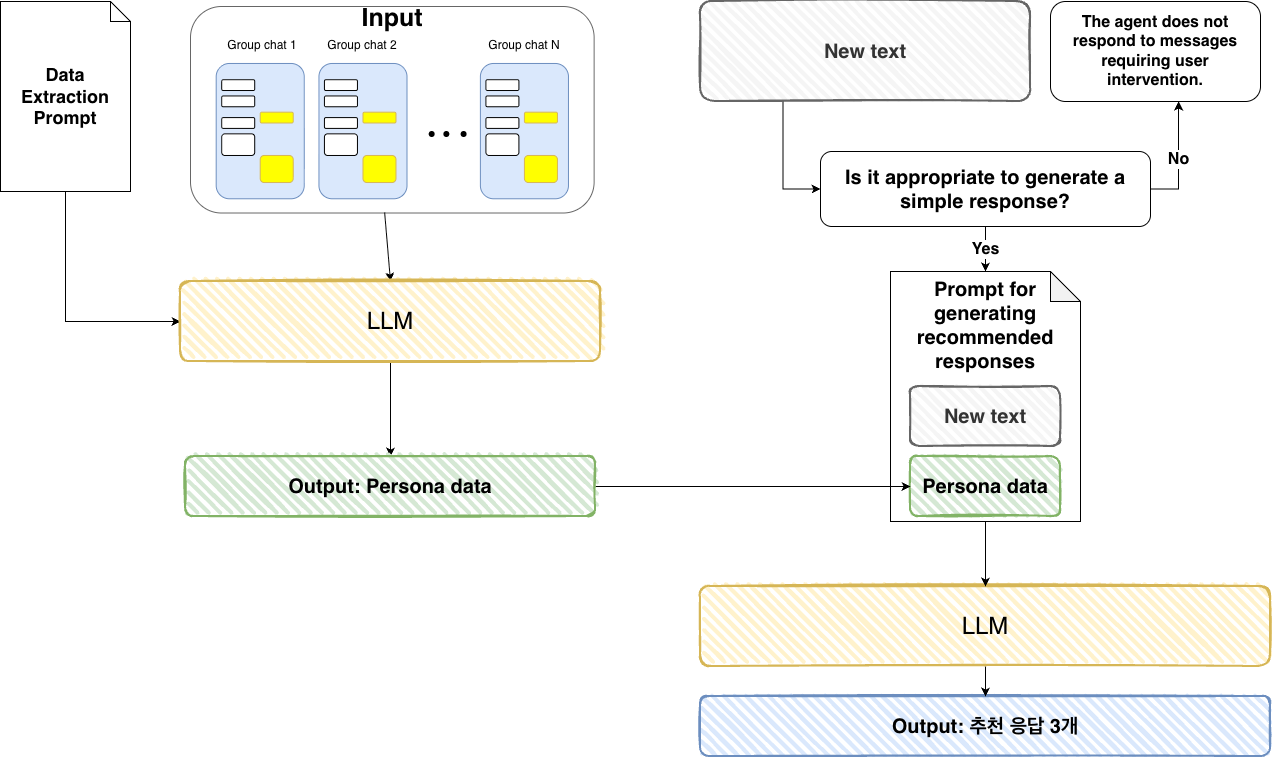

The diagram above was exported from draw.io. Its source (the exported page's mxGraphModel, read from the mxfile embedded in the PNG):
<mxGraphModel dx="2253" dy="884" grid="1" gridSize="10" guides="1" tooltips="1" connect="1" arrows="1" fold="1" page="1" pageScale="1" pageWidth="827" pageHeight="1169" math="0" shadow="0">
  <root>
    <mxCell id="0" />
    <mxCell id="1" parent="0" />
    <mxCell id="cXy_Y6ulj333IcAQMTmu-140" parent="1" style="rounded=1;whiteSpace=wrap;html=1;strokeWidth=2;fillWeight=4;hachureGap=8;hachureAngle=45;fillColor=#dae8fc;sketch=1;strokeColor=#6c8ebf;fontSize=20;align=center;" value="&lt;b&gt;Output: 추천 응답 3개&lt;/b&gt;" vertex="1">
      <mxGeometry height="60" width="570" x="40" y="750" as="geometry" />
    </mxCell>
    <mxCell id="cXy_Y6ulj333IcAQMTmu-141" edge="1" parent="1" source="cXy_Y6ulj333IcAQMTmu-142" style="edgeStyle=orthogonalEdgeStyle;rounded=0;orthogonalLoop=1;jettySize=auto;html=1;exitX=0.25;exitY=1;exitDx=0;exitDy=0;entryX=0;entryY=0.5;entryDx=0;entryDy=0;" target="cXy_Y6ulj333IcAQMTmu-144">
      <mxGeometry relative="1" as="geometry" />
    </mxCell>
    <mxCell id="cXy_Y6ulj333IcAQMTmu-142" parent="1" style="rounded=1;whiteSpace=wrap;html=1;strokeWidth=2;fillWeight=4;hachureGap=8;hachureAngle=45;sketch=1;fillColor=#f5f5f5;strokeColor=#666666;fontColor=#333333;" value="&lt;span style=&quot;font-size: 20px;&quot;&gt;&lt;b&gt;New text&lt;/b&gt;&lt;/span&gt;" vertex="1">
      <mxGeometry height="100" width="330" x="40" y="55" as="geometry" />
    </mxCell>
    <mxCell id="cXy_Y6ulj333IcAQMTmu-143" edge="1" parent="1" source="cXy_Y6ulj333IcAQMTmu-144" style="edgeStyle=orthogonalEdgeStyle;rounded=0;orthogonalLoop=1;jettySize=auto;html=1;exitX=1;exitY=0.5;exitDx=0;exitDy=0;fontSize=16;fontStyle=1;entryX=0.61;entryY=1;entryDx=0;entryDy=0;entryPerimeter=0;" target="cXy_Y6ulj333IcAQMTmu-145" value="No">
      <mxGeometry relative="1" as="geometry" />
    </mxCell>
    <mxCell id="cXy_Y6ulj333IcAQMTmu-144" parent="1" style="whiteSpace=wrap;html=1;verticalAlign=middle;fillColor=none;rounded=1;" value="&lt;span style=&quot;font-size: 20px;&quot;&gt;&lt;b&gt;Is it appropriate to generate a simple response?&lt;/b&gt;&lt;/span&gt;" vertex="1">
      <mxGeometry height="75" width="330" x="160" y="205" as="geometry" />
    </mxCell>
    <mxCell id="cXy_Y6ulj333IcAQMTmu-145" parent="1" style="whiteSpace=wrap;html=1;verticalAlign=middle;fillColor=none;rounded=1;" value="&lt;span style=&quot;font-size: 16px;&quot;&gt;&lt;b&gt;The agent does not respond to messages requiring user intervention.&lt;/b&gt;&lt;/span&gt;" vertex="1">
      <mxGeometry height="100" width="210" x="390" y="55" as="geometry" />
    </mxCell>
    <mxCell id="cXy_Y6ulj333IcAQMTmu-146" edge="1" parent="1" source="cXy_Y6ulj333IcAQMTmu-147" style="edgeStyle=orthogonalEdgeStyle;rounded=0;orthogonalLoop=1;jettySize=auto;html=1;exitX=0.5;exitY=1;exitDx=0;exitDy=0;entryX=0.5;entryY=0;entryDx=0;entryDy=0;" target="cXy_Y6ulj333IcAQMTmu-140">
      <mxGeometry relative="1" as="geometry" />
    </mxCell>
    <mxCell id="cXy_Y6ulj333IcAQMTmu-147" parent="1" style="rounded=1;whiteSpace=wrap;html=1;strokeWidth=2;fillWeight=4;hachureGap=8;hachureAngle=45;fillColor=#fff2cc;sketch=1;strokeColor=#d6b656;" value="&lt;font style=&quot;font-size: 24px;&quot;&gt;LLM&lt;/font&gt;" vertex="1">
      <mxGeometry height="80" width="570" x="40" y="640" as="geometry" />
    </mxCell>
    <mxCell id="cXy_Y6ulj333IcAQMTmu-148" connectable="0" parent="1" style="group" value="" vertex="1">
      <mxGeometry height="250" width="190" x="230" y="325" as="geometry" />
    </mxCell>
    <mxCell id="cXy_Y6ulj333IcAQMTmu-150" parent="cXy_Y6ulj333IcAQMTmu-148" style="shape=note;whiteSpace=wrap;html=1;backgroundOutline=1;darkOpacity=0.05;fillColor=none;verticalAlign=top;fontSize=20;" value="&lt;b&gt;Prompt for generating recommended responses&lt;/b&gt;" vertex="1">
      <mxGeometry height="250" width="190" as="geometry" />
    </mxCell>
    <mxCell id="cXy_Y6ulj333IcAQMTmu-149" parent="cXy_Y6ulj333IcAQMTmu-148" style="rounded=1;whiteSpace=wrap;html=1;strokeWidth=2;fillWeight=4;hachureGap=8;hachureAngle=45;fillColor=#d5e8d4;sketch=1;strokeColor=#82b366;" value="&lt;b&gt;&lt;font style=&quot;font-size: 20px;&quot;&gt;Persona data&lt;/font&gt;&lt;/b&gt;" vertex="1">
      <mxGeometry height="60" width="150" x="20" y="185" as="geometry" />
    </mxCell>
    <mxCell id="cXy_Y6ulj333IcAQMTmu-151" parent="cXy_Y6ulj333IcAQMTmu-148" style="rounded=1;whiteSpace=wrap;html=1;strokeWidth=2;fillWeight=4;hachureGap=8;hachureAngle=45;sketch=1;fillColor=#f5f5f5;strokeColor=#666666;fontColor=#333333;" value="&lt;span style=&quot;font-size: 20px;&quot;&gt;&lt;b&gt;New text&lt;/b&gt;&lt;/span&gt;" vertex="1">
      <mxGeometry height="60" width="150" x="20" y="115" as="geometry" />
    </mxCell>
    <mxCell id="cXy_Y6ulj333IcAQMTmu-152" edge="1" parent="1" source="cXy_Y6ulj333IcAQMTmu-144" style="edgeStyle=orthogonalEdgeStyle;rounded=0;orthogonalLoop=1;jettySize=auto;html=1;exitX=0.5;exitY=1;exitDx=0;exitDy=0;entryX=0.5;entryY=0;entryDx=0;entryDy=0;entryPerimeter=0;fontSize=16;" target="cXy_Y6ulj333IcAQMTmu-150" value="&lt;b&gt;Yes&lt;/b&gt;">
      <mxGeometry relative="1" as="geometry" />
    </mxCell>
    <mxCell id="cXy_Y6ulj333IcAQMTmu-153" edge="1" parent="1" source="cXy_Y6ulj333IcAQMTmu-150" style="edgeStyle=orthogonalEdgeStyle;rounded=0;orthogonalLoop=1;jettySize=auto;html=1;exitX=0.5;exitY=1;exitDx=0;exitDy=0;exitPerimeter=0;entryX=0.5;entryY=0;entryDx=0;entryDy=0;" target="cXy_Y6ulj333IcAQMTmu-147">
      <mxGeometry relative="1" as="geometry" />
    </mxCell>
    <mxCell id="cXy_Y6ulj333IcAQMTmu-157" edge="1" parent="1" source="cXy_Y6ulj333IcAQMTmu-39" style="edgeStyle=orthogonalEdgeStyle;rounded=0;orthogonalLoop=1;jettySize=auto;html=1;exitX=1;exitY=0.5;exitDx=0;exitDy=0;entryX=0;entryY=0.5;entryDx=0;entryDy=0;" target="cXy_Y6ulj333IcAQMTmu-149">
      <mxGeometry relative="1" as="geometry" />
    </mxCell>
    <mxCell id="cXy_Y6ulj333IcAQMTmu-1" edge="1" parent="1" source="cXy_Y6ulj333IcAQMTmu-38" style="edgeStyle=orthogonalEdgeStyle;rounded=0;orthogonalLoop=1;jettySize=auto;html=1;entryX=0;entryY=0.5;entryDx=0;entryDy=0;exitX=0.5;exitY=1;exitDx=0;exitDy=0;exitPerimeter=0;" target="cXy_Y6ulj333IcAQMTmu-37" value="">
      <mxGeometry relative="1" as="geometry">
        <Array as="points">
          <mxPoint x="-595" y="375" />
        </Array>
        <mxPoint x="-610" y="245" as="sourcePoint" />
        <mxPoint x="-690" y="377.67499999999995" as="targetPoint" />
      </mxGeometry>
    </mxCell>
    <mxCell id="cXy_Y6ulj333IcAQMTmu-2" connectable="0" parent="1" style="group" value="" vertex="1">
      <mxGeometry height="206.51162790697674" width="403.6363636363636" x="-469.99909090909097" y="60" as="geometry" />
    </mxCell>
    <mxCell id="cXy_Y6ulj333IcAQMTmu-34" parent="cXy_Y6ulj333IcAQMTmu-2" style="rounded=1;whiteSpace=wrap;html=1;fillColor=none;fontColor=#333333;strokeColor=#666666;" value="" vertex="1">
      <mxGeometry height="206.51162790697674" width="403.6363636363636" as="geometry" />
    </mxCell>
    <mxCell id="cXy_Y6ulj333IcAQMTmu-3" parent="cXy_Y6ulj333IcAQMTmu-2" style="text;html=1;whiteSpace=wrap;strokeColor=none;fillColor=none;align=center;verticalAlign=middle;rounded=0;" value="&lt;font style=&quot;font-size: 25px;&quot;&gt;&lt;b&gt;Input&lt;/b&gt;&lt;/font&gt;" vertex="1">
      <mxGeometry height="21.36327185244587" width="44.03305785123967" x="179.80165289256198" as="geometry" />
    </mxCell>
    <mxCell id="cXy_Y6ulj333IcAQMTmu-4" connectable="0" parent="cXy_Y6ulj333IcAQMTmu-2" style="group" value="" vertex="1">
      <mxGeometry height="135.3007217321572" width="88.06611570247934" x="25.68595041322314" y="56.968724939855655" as="geometry" />
    </mxCell>
    <mxCell id="cXy_Y6ulj333IcAQMTmu-5" parent="cXy_Y6ulj333IcAQMTmu-4" style="rounded=1;whiteSpace=wrap;html=1;fillColor=#dae8fc;strokeColor=#6c8ebf;" value="" vertex="1">
      <mxGeometry height="135.3007217321572" width="88.06611570247934" as="geometry" />
    </mxCell>
    <mxCell id="cXy_Y6ulj333IcAQMTmu-6" parent="cXy_Y6ulj333IcAQMTmu-4" style="rounded=1;whiteSpace=wrap;html=1;" value="" vertex="1">
      <mxGeometry height="10.824057738572574" width="33.02479338842976" x="5.5041322314049586" y="16.23608660785886" as="geometry" />
    </mxCell>
    <mxCell id="cXy_Y6ulj333IcAQMTmu-7" parent="cXy_Y6ulj333IcAQMTmu-4" style="rounded=1;whiteSpace=wrap;html=1;" value="" vertex="1">
      <mxGeometry height="10.824057738572574" width="33.02479338842976" x="5.5041322314049586" y="32.47217321571772" as="geometry" />
    </mxCell>
    <mxCell id="cXy_Y6ulj333IcAQMTmu-8" parent="cXy_Y6ulj333IcAQMTmu-4" style="rounded=1;whiteSpace=wrap;html=1;" value="" vertex="1">
      <mxGeometry height="21.648115477145147" width="33.02479338842976" x="5.5041322314049586" y="70.35637530072174" as="geometry" />
    </mxCell>
    <mxCell id="cXy_Y6ulj333IcAQMTmu-9" parent="cXy_Y6ulj333IcAQMTmu-4" style="rounded=1;whiteSpace=wrap;html=1;" value="" vertex="1">
      <mxGeometry height="10.824057738572574" width="33.02479338842976" x="5.5041322314049586" y="54.120288692862864" as="geometry" />
    </mxCell>
    <mxCell id="cXy_Y6ulj333IcAQMTmu-10" parent="cXy_Y6ulj333IcAQMTmu-4" style="rounded=1;whiteSpace=wrap;html=1;fillColor=#FFFF00;strokeColor=#d6b656;" value="" vertex="1">
      <mxGeometry height="10.824057738572574" width="33.02479338842976" x="44.03305785123967" y="48.70825982357658" as="geometry" />
    </mxCell>
    <mxCell id="cXy_Y6ulj333IcAQMTmu-11" parent="cXy_Y6ulj333IcAQMTmu-4" style="rounded=1;whiteSpace=wrap;html=1;fillColor=#FFFF00;strokeColor=#d6b656;" value="" vertex="1">
      <mxGeometry height="27.060144346431432" width="33.02479338842976" x="44.03305785123967" y="92.00449077786689" as="geometry" />
    </mxCell>
    <mxCell id="cXy_Y6ulj333IcAQMTmu-12" connectable="0" parent="cXy_Y6ulj333IcAQMTmu-2" style="group" value="" vertex="1">
      <mxGeometry height="135.3007217321572" width="88.06611570247934" x="128.4297520661157" y="56.968724939855655" as="geometry" />
    </mxCell>
    <mxCell id="cXy_Y6ulj333IcAQMTmu-13" parent="cXy_Y6ulj333IcAQMTmu-12" style="rounded=1;whiteSpace=wrap;html=1;fillColor=#dae8fc;strokeColor=#6c8ebf;" value="" vertex="1">
      <mxGeometry height="135.3007217321572" width="88.06611570247934" as="geometry" />
    </mxCell>
    <mxCell id="cXy_Y6ulj333IcAQMTmu-14" parent="cXy_Y6ulj333IcAQMTmu-12" style="rounded=1;whiteSpace=wrap;html=1;" value="" vertex="1">
      <mxGeometry height="10.824057738572574" width="33.02479338842976" x="5.5041322314049586" y="16.23608660785886" as="geometry" />
    </mxCell>
    <mxCell id="cXy_Y6ulj333IcAQMTmu-15" parent="cXy_Y6ulj333IcAQMTmu-12" style="rounded=1;whiteSpace=wrap;html=1;" value="" vertex="1">
      <mxGeometry height="10.824057738572574" width="33.02479338842976" x="5.5041322314049586" y="32.47217321571772" as="geometry" />
    </mxCell>
    <mxCell id="cXy_Y6ulj333IcAQMTmu-16" parent="cXy_Y6ulj333IcAQMTmu-12" style="rounded=1;whiteSpace=wrap;html=1;" value="" vertex="1">
      <mxGeometry height="21.648115477145147" width="33.02479338842976" x="5.5041322314049586" y="70.35637530072174" as="geometry" />
    </mxCell>
    <mxCell id="cXy_Y6ulj333IcAQMTmu-17" parent="cXy_Y6ulj333IcAQMTmu-12" style="rounded=1;whiteSpace=wrap;html=1;" value="" vertex="1">
      <mxGeometry height="10.824057738572574" width="33.02479338842976" x="5.5041322314049586" y="54.120288692862864" as="geometry" />
    </mxCell>
    <mxCell id="cXy_Y6ulj333IcAQMTmu-18" parent="cXy_Y6ulj333IcAQMTmu-12" style="rounded=1;whiteSpace=wrap;html=1;fillColor=#FFFF00;strokeColor=#d6b656;" value="" vertex="1">
      <mxGeometry height="10.824057738572574" width="33.02479338842976" x="44.03305785123967" y="48.70825982357658" as="geometry" />
    </mxCell>
    <mxCell id="cXy_Y6ulj333IcAQMTmu-19" parent="cXy_Y6ulj333IcAQMTmu-12" style="rounded=1;whiteSpace=wrap;html=1;fillColor=#FFFF00;strokeColor=#d6b656;" value="" vertex="1">
      <mxGeometry height="27.060144346431432" width="33.02479338842976" x="44.03305785123967" y="92.00449077786689" as="geometry" />
    </mxCell>
    <mxCell id="cXy_Y6ulj333IcAQMTmu-20" connectable="0" parent="cXy_Y6ulj333IcAQMTmu-2" style="group" value="" vertex="1">
      <mxGeometry height="135.3007217321572" width="88.06611570247934" x="289.88429752066116" y="56.968724939855655" as="geometry" />
    </mxCell>
    <mxCell id="cXy_Y6ulj333IcAQMTmu-21" parent="cXy_Y6ulj333IcAQMTmu-20" style="rounded=1;whiteSpace=wrap;html=1;fillColor=#dae8fc;strokeColor=#6c8ebf;" value="" vertex="1">
      <mxGeometry height="135.3007217321572" width="88.06611570247934" as="geometry" />
    </mxCell>
    <mxCell id="cXy_Y6ulj333IcAQMTmu-22" parent="cXy_Y6ulj333IcAQMTmu-20" style="rounded=1;whiteSpace=wrap;html=1;" value="" vertex="1">
      <mxGeometry height="10.824057738572574" width="33.02479338842976" x="5.5041322314049586" y="16.23608660785886" as="geometry" />
    </mxCell>
    <mxCell id="cXy_Y6ulj333IcAQMTmu-23" parent="cXy_Y6ulj333IcAQMTmu-20" style="rounded=1;whiteSpace=wrap;html=1;" value="" vertex="1">
      <mxGeometry height="10.824057738572574" width="33.02479338842976" x="5.5041322314049586" y="32.47217321571772" as="geometry" />
    </mxCell>
    <mxCell id="cXy_Y6ulj333IcAQMTmu-24" parent="cXy_Y6ulj333IcAQMTmu-20" style="rounded=1;whiteSpace=wrap;html=1;" value="" vertex="1">
      <mxGeometry height="21.648115477145147" width="33.02479338842976" x="5.5041322314049586" y="70.35637530072174" as="geometry" />
    </mxCell>
    <mxCell id="cXy_Y6ulj333IcAQMTmu-25" parent="cXy_Y6ulj333IcAQMTmu-20" style="rounded=1;whiteSpace=wrap;html=1;" value="" vertex="1">
      <mxGeometry height="10.824057738572574" width="33.02479338842976" x="5.5041322314049586" y="54.120288692862864" as="geometry" />
    </mxCell>
    <mxCell id="cXy_Y6ulj333IcAQMTmu-26" parent="cXy_Y6ulj333IcAQMTmu-20" style="rounded=1;whiteSpace=wrap;html=1;fillColor=#FFFF00;strokeColor=#d6b656;" value="" vertex="1">
      <mxGeometry height="10.824057738572574" width="33.02479338842976" x="44.03305785123967" y="48.70825982357658" as="geometry" />
    </mxCell>
    <mxCell id="cXy_Y6ulj333IcAQMTmu-27" parent="cXy_Y6ulj333IcAQMTmu-20" style="rounded=1;whiteSpace=wrap;html=1;fillColor=#FFFF00;strokeColor=#d6b656;" value="" vertex="1">
      <mxGeometry height="27.060144346431432" width="33.02479338842976" x="44.03305785123967" y="92.00449077786689" as="geometry" />
    </mxCell>
    <mxCell id="cXy_Y6ulj333IcAQMTmu-28" parent="cXy_Y6ulj333IcAQMTmu-2" style="shape=waypoint;sketch=0;fillStyle=solid;size=6;pointerEvents=1;points=[];fillColor=none;resizable=0;rotatable=0;perimeter=centerPerimeter;snapToPoint=1;" value="" vertex="1">
      <mxGeometry height="20" width="20" x="231.17355371900825" y="117.4979951884523" as="geometry" />
    </mxCell>
    <mxCell id="cXy_Y6ulj333IcAQMTmu-29" parent="cXy_Y6ulj333IcAQMTmu-2" style="shape=waypoint;sketch=0;fillStyle=solid;size=6;pointerEvents=1;points=[];fillColor=none;resizable=0;rotatable=0;perimeter=centerPerimeter;snapToPoint=1;" value="" vertex="1">
      <mxGeometry height="20" width="20" x="245.85123966942152" y="117.4979951884523" as="geometry" />
    </mxCell>
    <mxCell id="cXy_Y6ulj333IcAQMTmu-30" parent="cXy_Y6ulj333IcAQMTmu-2" style="shape=waypoint;sketch=0;fillStyle=solid;size=6;pointerEvents=1;points=[];fillColor=none;resizable=0;rotatable=0;perimeter=centerPerimeter;snapToPoint=1;" value="" vertex="1">
      <mxGeometry height="20" width="20" x="263.09752066115703" y="117.4979951884523" as="geometry" />
    </mxCell>
    <mxCell id="cXy_Y6ulj333IcAQMTmu-31" parent="cXy_Y6ulj333IcAQMTmu-2" style="text;html=1;whiteSpace=wrap;strokeColor=none;fillColor=none;align=center;verticalAlign=middle;rounded=0;" value="Group chat 1" vertex="1">
      <mxGeometry height="21.36" width="82.3" x="31.450000000000003" y="28.490000000000002" as="geometry" />
    </mxCell>
    <mxCell id="cXy_Y6ulj333IcAQMTmu-154" parent="cXy_Y6ulj333IcAQMTmu-2" style="text;html=1;whiteSpace=wrap;strokeColor=none;fillColor=none;align=center;verticalAlign=middle;rounded=0;" value="Group chat 2" vertex="1">
      <mxGeometry height="21.36" width="82.3" x="131.30909090909097" y="28.489999999999995" as="geometry" />
    </mxCell>
    <mxCell id="cXy_Y6ulj333IcAQMTmu-155" parent="cXy_Y6ulj333IcAQMTmu-2" style="text;html=1;whiteSpace=wrap;strokeColor=none;fillColor=none;align=center;verticalAlign=middle;rounded=0;" value="Group chat N" vertex="1">
      <mxGeometry height="21.36" width="82.3" x="292.76909090909095" y="28.489999999999995" as="geometry" />
    </mxCell>
    <mxCell id="cXy_Y6ulj333IcAQMTmu-35" edge="1" parent="1" source="cXy_Y6ulj333IcAQMTmu-34" style="endArrow=classic;html=1;rounded=0;entryX=0.5;entryY=0;entryDx=0;entryDy=0;exitX=0.481;exitY=0.998;exitDx=0;exitDy=0;exitPerimeter=0;" target="cXy_Y6ulj333IcAQMTmu-37" value="">
      <mxGeometry height="50" relative="1" width="50" as="geometry">
        <mxPoint x="-267.3409090909091" y="261.51162790697674" as="sourcePoint" />
        <mxPoint x="-267.3409090909091" y="330.3488372093023" as="targetPoint" />
      </mxGeometry>
    </mxCell>
    <mxCell id="cXy_Y6ulj333IcAQMTmu-36" edge="1" parent="1" source="cXy_Y6ulj333IcAQMTmu-37" style="endArrow=classic;html=1;rounded=0;exitX=0.5;exitY=1;exitDx=0;exitDy=0;entryX=0.5;entryY=0;entryDx=0;entryDy=0;" target="cXy_Y6ulj333IcAQMTmu-39" value="">
      <mxGeometry height="50" relative="1" width="50" as="geometry">
        <mxPoint x="-375" y="425" as="sourcePoint" />
        <mxPoint x="-270" y="485" as="targetPoint" />
      </mxGeometry>
    </mxCell>
    <mxCell id="cXy_Y6ulj333IcAQMTmu-37" parent="1" style="rounded=1;whiteSpace=wrap;html=1;strokeWidth=2;fillWeight=4;hachureGap=8;hachureAngle=45;fillColor=#fff2cc;sketch=1;strokeColor=#d6b656;" value="&lt;font style=&quot;font-size: 24px;&quot;&gt;LLM&lt;/font&gt;" vertex="1">
      <mxGeometry height="80" width="420" x="-480" y="335" as="geometry" />
    </mxCell>
    <mxCell id="cXy_Y6ulj333IcAQMTmu-38" parent="1" style="shape=note;size=20;whiteSpace=wrap;html=1;" value="&lt;b&gt;&lt;font style=&quot;font-size: 18px;&quot;&gt;Data Extraction Prompt&lt;/font&gt;&lt;/b&gt;" vertex="1">
      <mxGeometry height="190" width="130" x="-660" y="55" as="geometry" />
    </mxCell>
    <mxCell id="cXy_Y6ulj333IcAQMTmu-39" parent="1" style="rounded=1;whiteSpace=wrap;html=1;strokeWidth=2;fillWeight=4;hachureGap=8;hachureAngle=45;fillColor=#d5e8d4;sketch=1;strokeColor=#82b366;" value="&lt;b&gt;&lt;font style=&quot;font-size: 20px;&quot;&gt;Output: Persona data&lt;/font&gt;&lt;/b&gt;" vertex="1">
      <mxGeometry height="60" width="410" x="-475" y="510" as="geometry" />
    </mxCell>
  </root>
</mxGraphModel>